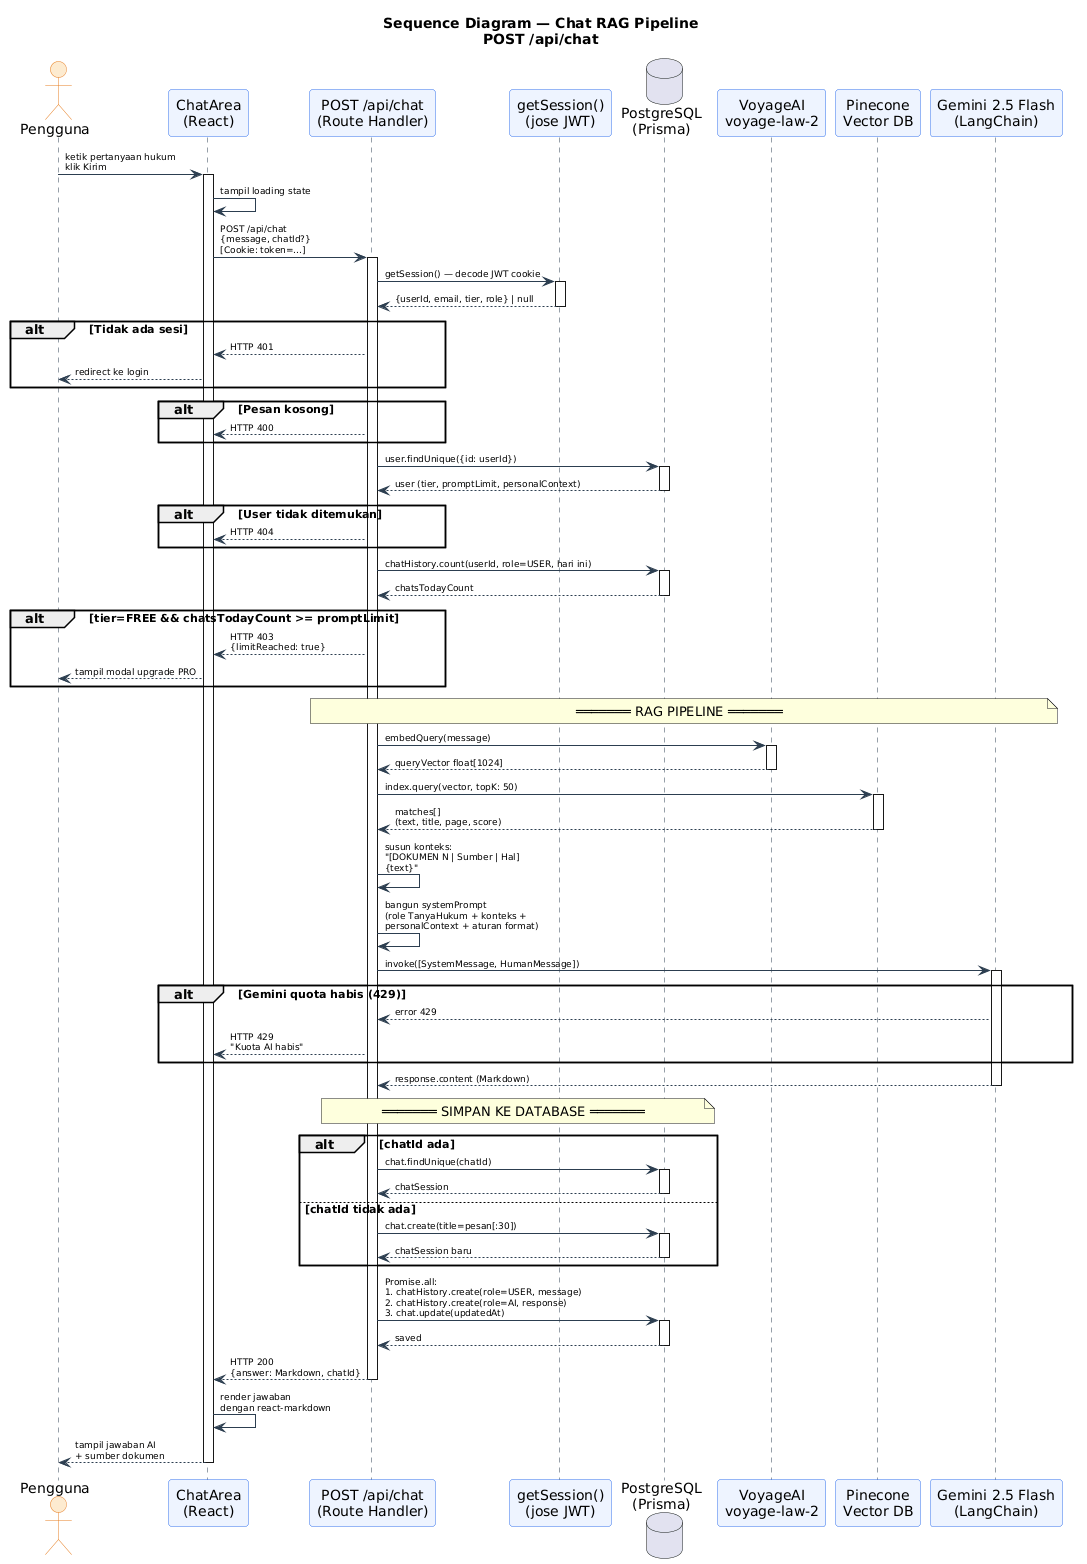

The diagram above was rendered by PlantUML. Its source (embedded in the PNG):
@startuml
title Sequence Diagram — Chat RAG Pipeline\nPOST /api/chat

skinparam sequence {
  ActorBackgroundColor #FDEBD0
  ActorBorderColor #e67e22
  ParticipantBackgroundColor #EEF4FF
  ParticipantBorderColor #2f6fed
  LifeLineBorderColor #2c3e50
  ArrowColor #2c3e50
  ArrowFontSize 9
  BoxBackgroundColor #F8F9FA
}

actor "Pengguna" as USER
participant "ChatArea\n(React)" as UI
participant "POST /api/chat\n(Route Handler)" as API
participant "getSession()\n(jose JWT)" as SESSION
database "PostgreSQL\n(Prisma)" as DB
participant "VoyageAI\nvoyage-law-2" as VOYAGE
participant "Pinecone\nVector DB" as PINECONE
participant "Gemini 2.5 Flash\n(LangChain)" as GEMINI

USER -> UI : ketik pertanyaan hukum\nklik Kirim
activate UI
UI -> UI : tampil loading state

UI -> API : POST /api/chat\n{message, chatId?}\n[Cookie: token=...]
activate API

API -> SESSION : getSession() — decode JWT cookie
activate SESSION
SESSION --> API : {userId, email, tier, role} | null
deactivate SESSION

alt Tidak ada sesi
  API --> UI : HTTP 401
  UI --> USER : redirect ke login
end

alt Pesan kosong
  API --> UI : HTTP 400
end

API -> DB : user.findUnique({id: userId})
activate DB
DB --> API : user (tier, promptLimit, personalContext)
deactivate DB

alt User tidak ditemukan
  API --> UI : HTTP 404
end

API -> DB : chatHistory.count(userId, role=USER, hari ini)
activate DB
DB --> API : chatsTodayCount
deactivate DB

alt tier=FREE && chatsTodayCount >= promptLimit
  API --> UI : HTTP 403\n{limitReached: true}
  UI --> USER : tampil modal upgrade PRO
end

note over API, GEMINI
  ═══════ RAG PIPELINE ═══════
end note

API -> VOYAGE : embedQuery(message)
activate VOYAGE
VOYAGE --> API : queryVector float[1024]
deactivate VOYAGE

API -> PINECONE : index.query(vector, topK: 50)
activate PINECONE
PINECONE --> API : matches[]\n(text, title, page, score)
deactivate PINECONE

API -> API : susun konteks:\n"[DOKUMEN N | Sumber | Hal]\n{text}"

API -> API : bangun systemPrompt\n(role TanyaHukum + konteks +\npersonalContext + aturan format)

API -> GEMINI : invoke([SystemMessage, HumanMessage])
activate GEMINI

alt Gemini quota habis (429)
  GEMINI --> API : error 429
  API --> UI : HTTP 429\n"Kuota AI habis"
end

GEMINI --> API : response.content (Markdown)
deactivate GEMINI

note over API, DB
  ═══════ SIMPAN KE DATABASE ═══════
end note

alt chatId ada
  API -> DB : chat.findUnique(chatId)
  activate DB
  DB --> API : chatSession
  deactivate DB
else chatId tidak ada
  API -> DB : chat.create(title=pesan[:30])
  activate DB
  DB --> API : chatSession baru
  deactivate DB
end

API -> DB : Promise.all:\n1. chatHistory.create(role=USER, message)\n2. chatHistory.create(role=AI, response)\n3. chat.update(updatedAt)
activate DB
DB --> API : saved
deactivate DB

API --> UI : HTTP 200\n{answer: Markdown, chatId}
deactivate API

UI -> UI : render jawaban\ndengan react-markdown
UI --> USER : tampil jawaban AI\n+ sumber dokumen
deactivate UI
@enduml